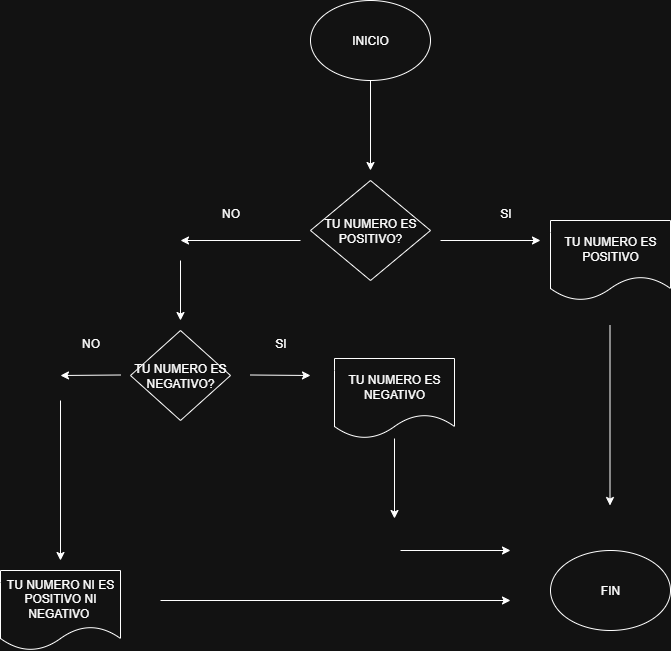

The diagram above was exported from draw.io. Its source (the exported page's mxGraphModel, read from the mxfile embedded in the PNG):
<mxGraphModel dx="872" dy="511" grid="1" gridSize="10" guides="1" tooltips="1" connect="1" arrows="1" fold="1" page="1" pageScale="1" pageWidth="827" pageHeight="1169" math="0" shadow="0">
  <root>
    <mxCell id="0" />
    <mxCell id="1" parent="0" />
    <mxCell id="Yw_xNUoG3eBQ64Bg3pkV-1" value="INICIO" style="ellipse;whiteSpace=wrap;html=1;" parent="1" vertex="1">
      <mxGeometry x="330" y="80" width="120" height="80" as="geometry" />
    </mxCell>
    <mxCell id="Yw_xNUoG3eBQ64Bg3pkV-2" value="" style="endArrow=classic;html=1;rounded=0;exitX=0.5;exitY=1;exitDx=0;exitDy=0;" parent="1" source="Yw_xNUoG3eBQ64Bg3pkV-1" edge="1">
      <mxGeometry width="50" height="50" relative="1" as="geometry">
        <mxPoint x="390" y="290" as="sourcePoint" />
        <mxPoint x="390" y="250" as="targetPoint" />
      </mxGeometry>
    </mxCell>
    <mxCell id="Yw_xNUoG3eBQ64Bg3pkV-3" value="TU NUMERO ES POSITIVO?" style="rhombus;whiteSpace=wrap;html=1;" parent="1" vertex="1">
      <mxGeometry x="330" y="260" width="120" height="100" as="geometry" />
    </mxCell>
    <mxCell id="Yw_xNUoG3eBQ64Bg3pkV-4" value="" style="endArrow=classic;html=1;rounded=0;" parent="1" edge="1">
      <mxGeometry width="50" height="50" relative="1" as="geometry">
        <mxPoint x="460" y="320" as="sourcePoint" />
        <mxPoint x="560" y="320" as="targetPoint" />
      </mxGeometry>
    </mxCell>
    <mxCell id="Yw_xNUoG3eBQ64Bg3pkV-5" value="SI" style="text;html=1;align=center;verticalAlign=middle;resizable=0;points=[];autosize=1;strokeColor=none;fillColor=none;" parent="1" vertex="1">
      <mxGeometry x="510" y="278" width="30" height="30" as="geometry" />
    </mxCell>
    <mxCell id="Yw_xNUoG3eBQ64Bg3pkV-6" value="" style="endArrow=classic;html=1;rounded=0;" parent="1" edge="1">
      <mxGeometry width="50" height="50" relative="1" as="geometry">
        <mxPoint x="320" y="320" as="sourcePoint" />
        <mxPoint x="200" y="320" as="targetPoint" />
      </mxGeometry>
    </mxCell>
    <mxCell id="Yw_xNUoG3eBQ64Bg3pkV-7" value="NO" style="text;html=1;align=center;verticalAlign=middle;resizable=0;points=[];autosize=1;strokeColor=none;fillColor=none;" parent="1" vertex="1">
      <mxGeometry x="230" y="278" width="40" height="30" as="geometry" />
    </mxCell>
    <mxCell id="Yw_xNUoG3eBQ64Bg3pkV-8" value="" style="endArrow=classic;html=1;rounded=0;" parent="1" edge="1">
      <mxGeometry width="50" height="50" relative="1" as="geometry">
        <mxPoint x="200" y="340" as="sourcePoint" />
        <mxPoint x="200" y="400" as="targetPoint" />
      </mxGeometry>
    </mxCell>
    <mxCell id="Yw_xNUoG3eBQ64Bg3pkV-9" value="" style="endArrow=classic;html=1;rounded=0;" parent="1" edge="1">
      <mxGeometry width="50" height="50" relative="1" as="geometry">
        <mxPoint x="629.5" y="405" as="sourcePoint" />
        <mxPoint x="629.5" y="585" as="targetPoint" />
      </mxGeometry>
    </mxCell>
    <mxCell id="Yw_xNUoG3eBQ64Bg3pkV-10" value="TU NUMERO ES NEGATIVO?" style="rhombus;whiteSpace=wrap;html=1;" parent="1" vertex="1">
      <mxGeometry x="150" y="410" width="100" height="90" as="geometry" />
    </mxCell>
    <mxCell id="Yw_xNUoG3eBQ64Bg3pkV-11" value="FIN" style="ellipse;whiteSpace=wrap;html=1;" parent="1" vertex="1">
      <mxGeometry x="570" y="630" width="120" height="80" as="geometry" />
    </mxCell>
    <mxCell id="Yw_xNUoG3eBQ64Bg3pkV-12" value="" style="endArrow=classic;html=1;rounded=0;" parent="1" edge="1">
      <mxGeometry width="50" height="50" relative="1" as="geometry">
        <mxPoint x="270" y="454.5" as="sourcePoint" />
        <mxPoint x="330" y="455" as="targetPoint" />
      </mxGeometry>
    </mxCell>
    <mxCell id="Yw_xNUoG3eBQ64Bg3pkV-13" value="" style="endArrow=classic;html=1;rounded=0;" parent="1" edge="1">
      <mxGeometry width="50" height="50" relative="1" as="geometry">
        <mxPoint x="414" y="518" as="sourcePoint" />
        <mxPoint x="414" y="598" as="targetPoint" />
      </mxGeometry>
    </mxCell>
    <mxCell id="Yw_xNUoG3eBQ64Bg3pkV-14" value="" style="endArrow=classic;html=1;rounded=0;" parent="1" edge="1">
      <mxGeometry width="50" height="50" relative="1" as="geometry">
        <mxPoint x="140" y="454.5" as="sourcePoint" />
        <mxPoint x="80" y="455" as="targetPoint" />
      </mxGeometry>
    </mxCell>
    <mxCell id="Yw_xNUoG3eBQ64Bg3pkV-15" value="SI" style="text;html=1;align=center;verticalAlign=middle;resizable=0;points=[];autosize=1;strokeColor=none;fillColor=none;" parent="1" vertex="1">
      <mxGeometry x="285" y="408" width="30" height="30" as="geometry" />
    </mxCell>
    <mxCell id="Yw_xNUoG3eBQ64Bg3pkV-17" value="" style="endArrow=classic;html=1;rounded=0;" parent="1" edge="1">
      <mxGeometry width="50" height="50" relative="1" as="geometry">
        <mxPoint x="420" y="630" as="sourcePoint" />
        <mxPoint x="530" y="630" as="targetPoint" />
      </mxGeometry>
    </mxCell>
    <mxCell id="Yw_xNUoG3eBQ64Bg3pkV-18" value="NO" style="text;html=1;align=center;verticalAlign=middle;resizable=0;points=[];autosize=1;strokeColor=none;fillColor=none;" parent="1" vertex="1">
      <mxGeometry x="90" y="408" width="40" height="30" as="geometry" />
    </mxCell>
    <mxCell id="Yw_xNUoG3eBQ64Bg3pkV-19" value="" style="endArrow=classic;html=1;rounded=0;" parent="1" edge="1">
      <mxGeometry width="50" height="50" relative="1" as="geometry">
        <mxPoint x="80" y="480" as="sourcePoint" />
        <mxPoint x="80" y="640" as="targetPoint" />
      </mxGeometry>
    </mxCell>
    <mxCell id="Yw_xNUoG3eBQ64Bg3pkV-21" value="" style="endArrow=classic;html=1;rounded=0;" parent="1" edge="1">
      <mxGeometry width="50" height="50" relative="1" as="geometry">
        <mxPoint x="180" y="680" as="sourcePoint" />
        <mxPoint x="530" y="680" as="targetPoint" />
      </mxGeometry>
    </mxCell>
    <mxCell id="vcpUtxGMoQmeoC8tZD_V-2" value="TU NUMERO NI ES POSITIVO NI NEGATIVO&amp;nbsp;" style="shape=document;whiteSpace=wrap;html=1;boundedLbl=1;" vertex="1" parent="1">
      <mxGeometry x="20" y="650" width="120" height="80" as="geometry" />
    </mxCell>
    <mxCell id="vcpUtxGMoQmeoC8tZD_V-3" value="TU NUMERO ES POSITIVO" style="shape=document;whiteSpace=wrap;html=1;boundedLbl=1;" vertex="1" parent="1">
      <mxGeometry x="570" y="300" width="120" height="80" as="geometry" />
    </mxCell>
    <mxCell id="vcpUtxGMoQmeoC8tZD_V-4" value="TU NUMERO ES NEGATIVO" style="shape=document;whiteSpace=wrap;html=1;boundedLbl=1;" vertex="1" parent="1">
      <mxGeometry x="354" y="438" width="120" height="80" as="geometry" />
    </mxCell>
  </root>
</mxGraphModel>